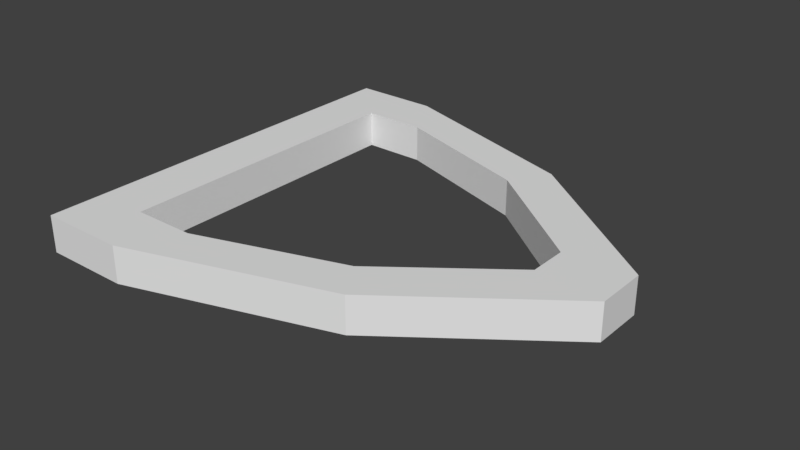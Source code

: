 # Source: wishboneblend.blend  (saved by Blender 2.79.0; exported with 4.5.12 LTS)
import bpy
from mathutils import Matrix  # noqa: F401  (used for matrix-valued properties, if any)

bpy.ops.wm.read_factory_settings(use_empty=True)
scene = bpy.context.scene
scene.name = 'Scene'

# ---- collections
col_collection_1 = bpy.data.collections.new('Collection 1'); scene.collection.children.link(col_collection_1)

# ---- materials (node trees are filled in below, after node groups)
mat_material = bpy.data.materials.new('Material')
mat_material.alpha_threshold = 0.0
mat_material.use_transparent_shadow = False
mat_material.roughness = 0.5
mat_material.line_color = (0.0, 0.0, 0.0, 1.0)

# ---- material node trees

# ---- world
world_world = bpy.data.worlds.new('World'); scene.world = world_world
world_world.color = (0.05088, 0.05088, 0.05088)
world_world.use_sun_shadow = False
world_world.sun_shadow_jitter_overblur = 0.0
world_world.cycles.sampling_method = 'MANUAL'

# ---- meshes
me_cube = bpy.data.meshes.new('Cube')
me_cube.from_pydata([(1.0, 1.0, -1.0), (1.0, -1.0, -1.0), (-1.0, -1.445, -1.0), (-1.0, 1.445, -1.0), (1.0, 1.0, 1.0), (1.0, -1.0, 1.0), (-1.0, -1.445, 1.0), (-1.0, 1.445, 1.0), (2.093, 0.18, -1.0), (2.093, -0.18, -1.0), (-1.0, -0.3333, -1.0), (-1.0, 0.3333, -1.0), (2.093, 0.18, 1.0), (2.093, -0.18, 1.0), (-1.0, -0.3333, 1.0), (-1.0, 0.3333, 1.0), (-0.3968, 1.445, -1.0), (-0.3968, -1.445, -1.0), (-0.3968, 1.445, 1.0), (-0.3968, -1.445, 1.0), (-0.1827, -1.069, -1.0), (-0.3989, -1.069, -1.0), (-0.1827, -1.069, 1.0), (-0.1827, 1.069, -1.0), (-0.1827, 1.069, 1.0), (-0.3989, 1.069, 1.0), (1.516, 0.2155, 1.0), (1.623, 0.1332, 1.0), (1.516, 0.2155, -1.0), (1.623, 0.1332, -1.0), (1.623, -0.1332, 1.0), (1.623, -0.1332, -1.0), (0.8303, -0.7397, 1.0), (0.8303, -0.7397, -1.0), (1.516, -0.2155, 1.0), (1.516, -0.2155, -1.0), (0.8303, 0.7397, 1.0), (0.8303, 0.7397, -1.0), (-0.6202, -0.2466, -1.0), (-0.6202, -0.3333, -1.0), (-0.6202, -0.2466, 1.0), (-0.6202, -0.3333, 1.0), (-0.6202, -1.069, -1.0), (-0.6202, -1.069, 1.0), (-0.3989, 1.069, -1.0), (-0.6202, 1.069, -1.0), (-0.6202, 1.069, 1.0), (-0.6202, 0.2466, -1.0), (-0.6202, 0.2466, 1.0), (-0.6202, 0.3333, -1.0), (-0.6202, 0.3333, 1.0), (-0.3989, -1.069, 1.0)], [], [(9, 13, 5, 1), (17, 19, 6, 2), (11, 15, 7, 3), (18, 16, 3, 7), (2, 6, 14, 10), (10, 14, 15, 11), (0, 4, 12, 8), (8, 12, 13, 9), (18, 7, 15, 50, 46, 25), (16, 44, 45, 49, 11, 3), (8, 9, 35, 31, 29, 28), (0, 8, 28, 37, 23, 44, 16), (12, 26, 27, 30, 34, 13), (4, 18, 25, 24, 36, 26, 12), (4, 0, 16, 18), (1, 5, 19, 17), (13, 34, 32, 22, 51, 19, 5), (9, 1, 17, 21, 20, 33, 35), (38, 40, 41, 43, 42, 39), (47, 48, 40, 38), (33, 32, 34, 30, 31, 35), (46, 45, 44, 23, 24, 25), (42, 43, 51, 22, 20, 21), (29, 27, 26, 36, 37, 28), (31, 30, 27, 29), (39, 42, 21, 17, 2, 10), (20, 22, 32, 33), (41, 40, 48, 50, 15, 14), (24, 23, 37, 36), (49, 47, 38, 39, 10, 11), (45, 46, 50, 48, 47, 49), (51, 43, 41, 14, 6, 19)])
me_cube.materials.append(mat_material)
me_cube.use_remesh_preserve_volume = False
me_cube.use_remesh_preserve_attributes = False
me_cube.use_mirror_vertex_groups = False
me_cube.update()

# ---- objects
ob_cube = bpy.data.objects.new('Cube', me_cube)

# ---- transforms, parenting, visibility, modifiers, constraints
ob_cube.location = (-0.2034, -0.3318, 2.411)
ob_cube.scale = (1.0, 1.0, 0.1274)
ob_cube.lock_rotations_4d = False
ob_cube.empty_display_type = 'ARROWS'
ob_cube.lineart.crease_threshold = 0.0

# ---- collection membership
col_collection_1.objects.link(ob_cube)

# ---- scene / render settings (as saved in the file)
scene.frame_start = 1; scene.frame_end = 250; scene.frame_set(1)
scene.render.engine = 'BLENDER_EEVEE_NEXT'
scene.render.resolution_percentage = 50
scene.render.dither_intensity = 0.0
scene.cycles.use_denoising = False
scene.cycles.samples = 128
scene.cycles.sampling_pattern = 'TABULATED_SOBOL'
scene.cycles.use_adaptive_sampling = False
scene.cycles.use_light_tree = False
scene.cycles.blur_glossy = 0.0
scene.cycles.sample_clamp_indirect = 0.0
scene.view_settings.view_transform = 'Standard'
bpy.context.view_layer.update()

# ---- added for rendering (the .blend has no active camera and no usable light): camera, sun
cam_auto = bpy.data.cameras.new('AutoCamera')
cam_auto.lens = 50.0
cam_auto.sensor_width = 36.0
cam_auto.clip_end = 1000.0
ob_auto_camera = bpy.data.objects.new('AutoCamera', cam_auto)
scene.collection.objects.link(ob_auto_camera)
ob_auto_camera.location = (4.26671, -5.03993, 5.54949)
ob_auto_camera.rotation_euler = (1.09748, -7.21219e-08, 0.694738)
scene.camera = ob_auto_camera
light_auto_sun = bpy.data.lights.new('AutoSun', 'SUN')
light_auto_sun.energy = 3.0
light_auto_sun.angle = 0.0523599
ob_auto_sun = bpy.data.objects.new('AutoSun', light_auto_sun)
scene.collection.objects.link(ob_auto_sun)
ob_auto_sun.rotation_euler = (0.872665, 0.174533, 0.523599)
bpy.context.view_layer.update()
